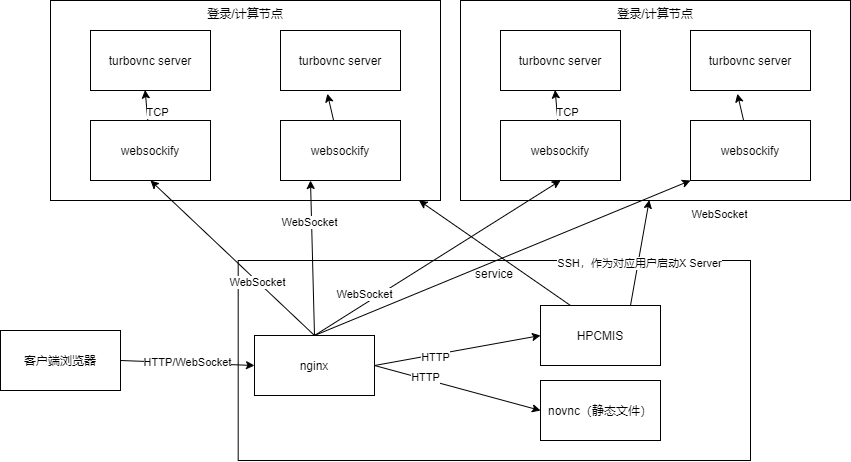

The diagram above was exported from draw.io. Its source (the exported page's mxGraphModel, read from the mxfile embedded in the PNG):
<mxGraphModel dx="1106" dy="758" grid="1" gridSize="10" guides="1" tooltips="1" connect="1" arrows="1" fold="1" page="1" pageScale="1" pageWidth="827" pageHeight="1169" math="0" shadow="0">
  <root>
    <mxCell id="0" />
    <mxCell id="1" parent="0" />
    <mxCell id="24" value="service" style="rounded=0;whiteSpace=wrap;html=1;fillColor=none;verticalAlign=top;" vertex="1" parent="1">
      <mxGeometry x="337.69" y="510" width="512.31" height="200" as="geometry" />
    </mxCell>
    <mxCell id="2" value="登录/计算节点" style="rounded=0;whiteSpace=wrap;html=1;fillColor=none;verticalAlign=top;" vertex="1" parent="1">
      <mxGeometry x="150" y="250" width="390" height="200" as="geometry" />
    </mxCell>
    <mxCell id="5" style="edgeStyle=none;html=1;exitX=1;exitY=0.5;exitDx=0;exitDy=0;entryX=0;entryY=0.5;entryDx=0;entryDy=0;" edge="1" parent="1" source="3" target="7">
      <mxGeometry relative="1" as="geometry">
        <mxPoint x="180" y="420" as="targetPoint" />
      </mxGeometry>
    </mxCell>
    <mxCell id="10" value="HTTP/WebSocket" style="edgeLabel;html=1;align=center;verticalAlign=middle;resizable=0;points=[];" vertex="1" connectable="0" parent="5">
      <mxGeometry x="-0.2092" y="-2" relative="1" as="geometry">
        <mxPoint x="13" y="-2" as="offset" />
      </mxGeometry>
    </mxCell>
    <mxCell id="3" value="客户端浏览器" style="whiteSpace=wrap;html=1;fillColor=none;" vertex="1" parent="1">
      <mxGeometry x="100" y="580" width="120" height="60" as="geometry" />
    </mxCell>
    <mxCell id="13" style="edgeStyle=none;html=1;entryX=0.455;entryY=0.992;entryDx=0;entryDy=0;entryPerimeter=0;" edge="1" parent="1" source="4" target="12">
      <mxGeometry relative="1" as="geometry" />
    </mxCell>
    <mxCell id="14" value="TCP" style="edgeLabel;html=1;align=center;verticalAlign=middle;resizable=0;points=[];" vertex="1" connectable="0" parent="13">
      <mxGeometry x="-0.2943" y="2" relative="1" as="geometry">
        <mxPoint x="12" y="2" as="offset" />
      </mxGeometry>
    </mxCell>
    <mxCell id="4" value="websockify" style="rounded=0;whiteSpace=wrap;html=1;fillColor=none;" vertex="1" parent="1">
      <mxGeometry x="190" y="370" width="120" height="60" as="geometry" />
    </mxCell>
    <mxCell id="18" style="edgeStyle=none;html=1;exitX=1;exitY=0.5;exitDx=0;exitDy=0;entryX=0;entryY=0.5;entryDx=0;entryDy=0;" edge="1" parent="1" source="7" target="15">
      <mxGeometry relative="1" as="geometry" />
    </mxCell>
    <mxCell id="19" value="HTTP" style="edgeLabel;html=1;align=center;verticalAlign=middle;resizable=0;points=[];" vertex="1" connectable="0" parent="18">
      <mxGeometry x="-0.4915" y="-3" relative="1" as="geometry">
        <mxPoint x="10" y="-3" as="offset" />
      </mxGeometry>
    </mxCell>
    <mxCell id="25" style="edgeStyle=none;html=1;exitX=0.5;exitY=0;exitDx=0;exitDy=0;entryX=0.5;entryY=1;entryDx=0;entryDy=0;" edge="1" parent="1" source="7" target="4">
      <mxGeometry relative="1" as="geometry" />
    </mxCell>
    <mxCell id="26" value="WebSocket" style="edgeLabel;html=1;align=center;verticalAlign=middle;resizable=0;points=[];" vertex="1" connectable="0" parent="25">
      <mxGeometry x="-0.3052" y="1" relative="1" as="geometry">
        <mxPoint as="offset" />
      </mxGeometry>
    </mxCell>
    <mxCell id="32" style="edgeStyle=none;html=1;exitX=0.5;exitY=0;exitDx=0;exitDy=0;entryX=0.5;entryY=1;entryDx=0;entryDy=0;" edge="1" parent="1" source="7" target="61">
      <mxGeometry relative="1" as="geometry">
        <mxPoint x="690" y="440" as="targetPoint" />
      </mxGeometry>
    </mxCell>
    <mxCell id="33" value="WebSocket" style="edgeLabel;html=1;align=center;verticalAlign=middle;resizable=0;points=[];" vertex="1" connectable="0" parent="32">
      <mxGeometry x="0.1516" y="1" relative="1" as="geometry">
        <mxPoint x="-92" y="49" as="offset" />
      </mxGeometry>
    </mxCell>
    <mxCell id="39" style="edgeStyle=none;html=1;exitX=1;exitY=0.5;exitDx=0;exitDy=0;entryX=0;entryY=0.5;entryDx=0;entryDy=0;" edge="1" parent="1" source="7" target="34">
      <mxGeometry relative="1" as="geometry" />
    </mxCell>
    <mxCell id="43" value="HTTP" style="edgeLabel;html=1;align=center;verticalAlign=middle;resizable=0;points=[];" vertex="1" connectable="0" parent="39">
      <mxGeometry x="-0.2798" y="-2" relative="1" as="geometry">
        <mxPoint as="offset" />
      </mxGeometry>
    </mxCell>
    <mxCell id="48" style="edgeStyle=none;html=1;exitX=0.5;exitY=0;exitDx=0;exitDy=0;entryX=0.25;entryY=1;entryDx=0;entryDy=0;" edge="1" parent="1" source="7" target="46">
      <mxGeometry relative="1" as="geometry" />
    </mxCell>
    <mxCell id="49" value="WebSocket" style="edgeLabel;html=1;align=center;verticalAlign=middle;resizable=0;points=[];" vertex="1" connectable="0" parent="48">
      <mxGeometry x="0.4652" y="2" relative="1" as="geometry">
        <mxPoint as="offset" />
      </mxGeometry>
    </mxCell>
    <mxCell id="67" style="edgeStyle=none;html=1;exitX=0.5;exitY=0;exitDx=0;exitDy=0;entryX=0;entryY=1;entryDx=0;entryDy=0;" edge="1" parent="1" source="7" target="66">
      <mxGeometry relative="1" as="geometry" />
    </mxCell>
    <mxCell id="7" value="nginx" style="rounded=0;whiteSpace=wrap;html=1;fillColor=none;" vertex="1" parent="1">
      <mxGeometry x="354" y="585" width="120" height="60" as="geometry" />
    </mxCell>
    <mxCell id="12" value="turbovnc server" style="rounded=0;whiteSpace=wrap;html=1;fillColor=none;" vertex="1" parent="1">
      <mxGeometry x="190" y="280" width="120" height="60" as="geometry" />
    </mxCell>
    <mxCell id="15" value="novnc（静态文件）" style="rounded=0;whiteSpace=wrap;html=1;fillColor=none;" vertex="1" parent="1">
      <mxGeometry x="640" y="630" width="120" height="60" as="geometry" />
    </mxCell>
    <mxCell id="40" style="edgeStyle=none;html=1;exitX=0.25;exitY=0;exitDx=0;exitDy=0;entryX=0.945;entryY=1;entryDx=0;entryDy=0;entryPerimeter=0;" edge="1" parent="1" source="34" target="2">
      <mxGeometry relative="1" as="geometry" />
    </mxCell>
    <mxCell id="41" style="edgeStyle=none;html=1;exitX=0.75;exitY=0;exitDx=0;exitDy=0;entryX=0.484;entryY=0.998;entryDx=0;entryDy=0;entryPerimeter=0;" edge="1" parent="1" source="34" target="58">
      <mxGeometry relative="1" as="geometry">
        <mxPoint x="731.2899999999997" y="481.4000000000001" as="targetPoint" />
      </mxGeometry>
    </mxCell>
    <mxCell id="42" value="SSH，作为对应用户启动X Server" style="edgeLabel;html=1;align=center;verticalAlign=middle;resizable=0;points=[];" vertex="1" connectable="0" parent="41">
      <mxGeometry x="-0.1902" y="-1" relative="1" as="geometry">
        <mxPoint as="offset" />
      </mxGeometry>
    </mxCell>
    <mxCell id="34" value="HPCMIS" style="rounded=0;whiteSpace=wrap;html=1;fillColor=none;" vertex="1" parent="1">
      <mxGeometry x="640" y="555" width="120" height="60" as="geometry" />
    </mxCell>
    <mxCell id="45" value="turbovnc server" style="rounded=0;whiteSpace=wrap;html=1;fillColor=none;" vertex="1" parent="1">
      <mxGeometry x="380" y="280" width="120" height="60" as="geometry" />
    </mxCell>
    <mxCell id="47" style="edgeStyle=none;html=1;entryX=0.391;entryY=1.054;entryDx=0;entryDy=0;entryPerimeter=0;" edge="1" parent="1" source="46" target="45">
      <mxGeometry relative="1" as="geometry" />
    </mxCell>
    <mxCell id="46" value="websockify" style="rounded=0;whiteSpace=wrap;html=1;fillColor=none;" vertex="1" parent="1">
      <mxGeometry x="380" y="370" width="120" height="60" as="geometry" />
    </mxCell>
    <mxCell id="58" value="登录/计算节点" style="rounded=0;whiteSpace=wrap;html=1;fillColor=none;verticalAlign=top;" vertex="1" parent="1">
      <mxGeometry x="560" y="250" width="390" height="200" as="geometry" />
    </mxCell>
    <mxCell id="59" style="edgeStyle=none;html=1;entryX=0.455;entryY=0.992;entryDx=0;entryDy=0;entryPerimeter=0;" edge="1" parent="1" source="61" target="63">
      <mxGeometry relative="1" as="geometry" />
    </mxCell>
    <mxCell id="60" value="TCP" style="edgeLabel;html=1;align=center;verticalAlign=middle;resizable=0;points=[];" vertex="1" connectable="0" parent="59">
      <mxGeometry x="-0.2943" y="2" relative="1" as="geometry">
        <mxPoint x="12" y="2" as="offset" />
      </mxGeometry>
    </mxCell>
    <mxCell id="61" value="websockify" style="rounded=0;whiteSpace=wrap;html=1;fillColor=none;" vertex="1" parent="1">
      <mxGeometry x="600" y="370" width="120" height="60" as="geometry" />
    </mxCell>
    <mxCell id="62" value="WebSocket" style="edgeLabel;html=1;align=center;verticalAlign=middle;resizable=0;points=[];" vertex="1" connectable="0" parent="1">
      <mxGeometry x="819.0691905951217" y="463.44419790974166" as="geometry" />
    </mxCell>
    <mxCell id="63" value="turbovnc server" style="rounded=0;whiteSpace=wrap;html=1;fillColor=none;" vertex="1" parent="1">
      <mxGeometry x="600" y="280" width="120" height="60" as="geometry" />
    </mxCell>
    <mxCell id="64" value="turbovnc server" style="rounded=0;whiteSpace=wrap;html=1;fillColor=none;" vertex="1" parent="1">
      <mxGeometry x="790" y="280" width="120" height="60" as="geometry" />
    </mxCell>
    <mxCell id="65" style="edgeStyle=none;html=1;entryX=0.391;entryY=1.054;entryDx=0;entryDy=0;entryPerimeter=0;" edge="1" parent="1" source="66" target="64">
      <mxGeometry relative="1" as="geometry" />
    </mxCell>
    <mxCell id="66" value="websockify" style="rounded=0;whiteSpace=wrap;html=1;fillColor=none;" vertex="1" parent="1">
      <mxGeometry x="790" y="370" width="120" height="60" as="geometry" />
    </mxCell>
  </root>
</mxGraphModel>